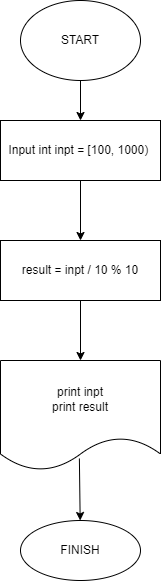

The diagram above was exported from draw.io. Its source (the exported page's mxGraphModel, read from the mxfile embedded in the PNG):
<mxGraphModel dx="1168" dy="532" grid="1" gridSize="10" guides="1" tooltips="1" connect="1" arrows="1" fold="1" page="1" pageScale="1" pageWidth="827" pageHeight="1169" math="0" shadow="0">
  <root>
    <mxCell id="0" />
    <mxCell id="1" parent="0" />
    <mxCell id="4" value="" style="edgeStyle=none;html=1;" edge="1" parent="1" source="2" target="3">
      <mxGeometry relative="1" as="geometry" />
    </mxCell>
    <mxCell id="2" value="START" style="ellipse;whiteSpace=wrap;html=1;" vertex="1" parent="1">
      <mxGeometry x="300" width="120" height="80" as="geometry" />
    </mxCell>
    <mxCell id="6" value="" style="edgeStyle=none;html=1;" edge="1" parent="1" source="3" target="5">
      <mxGeometry relative="1" as="geometry" />
    </mxCell>
    <mxCell id="3" value="Input int inpt = [100, 1000)&amp;nbsp;" style="whiteSpace=wrap;html=1;" vertex="1" parent="1">
      <mxGeometry x="280" y="120" width="160" height="60" as="geometry" />
    </mxCell>
    <mxCell id="10" style="edgeStyle=none;html=1;exitX=0.5;exitY=1;exitDx=0;exitDy=0;" edge="1" parent="1" source="5" target="7">
      <mxGeometry relative="1" as="geometry" />
    </mxCell>
    <mxCell id="5" value="result = inpt / 10 % 10" style="whiteSpace=wrap;html=1;" vertex="1" parent="1">
      <mxGeometry x="280" y="240" width="160" height="60" as="geometry" />
    </mxCell>
    <mxCell id="9" value="" style="edgeStyle=none;html=1;exitX=0.493;exitY=0.891;exitDx=0;exitDy=0;exitPerimeter=0;" edge="1" parent="1" source="7" target="8">
      <mxGeometry relative="1" as="geometry" />
    </mxCell>
    <mxCell id="7" value="print inpt&lt;br&gt;print result" style="shape=document;whiteSpace=wrap;html=1;boundedLbl=1;" vertex="1" parent="1">
      <mxGeometry x="280" y="360" width="160" height="110" as="geometry" />
    </mxCell>
    <mxCell id="8" value="FINISH" style="ellipse;whiteSpace=wrap;html=1;" vertex="1" parent="1">
      <mxGeometry x="300" y="520" width="120" height="60" as="geometry" />
    </mxCell>
  </root>
</mxGraphModel>